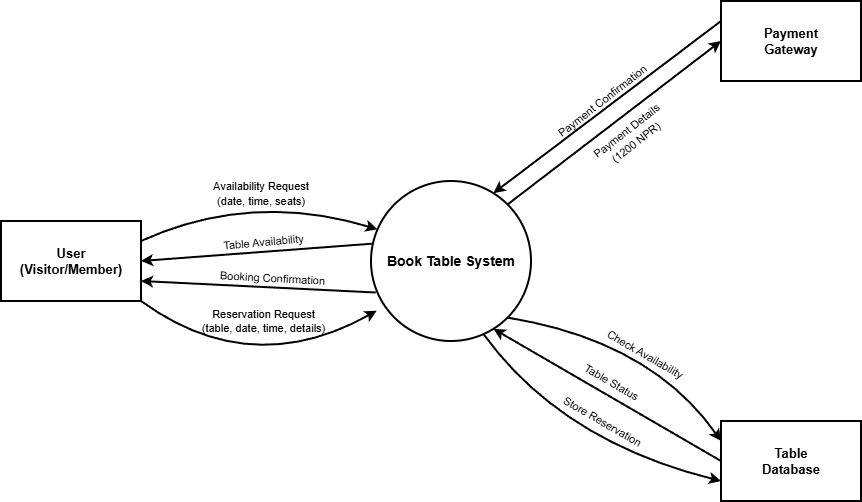

The diagram above was exported from draw.io. Its source (the exported page's mxGraphModel, read from the mxfile embedded in the PNG):
<mxGraphModel dx="994" dy="564" grid="1" gridSize="10" guides="1" tooltips="1" connect="1" arrows="1" fold="1" page="1" pageScale="1" pageWidth="1100" pageHeight="850" math="0" shadow="0">
  <root>
    <mxCell id="0" />
    <mxCell id="1" parent="0" />
    <mxCell id="user-entity" parent="1" style="rounded=0;whiteSpace=wrap;html=1;strokeWidth=2;fontSize=13;fontStyle=1" value="User&#10;(Visitor/Member)" vertex="1">
      <mxGeometry height="80" width="140" x="80" y="340" as="geometry" />
    </mxCell>
    <mxCell id="process-0" parent="1" style="ellipse;whiteSpace=wrap;html=1;aspect=fixed;strokeWidth=2;fontSize=14;fontStyle=1;labelBackgroundColor=none;" value="Book Table System" vertex="1">
      <mxGeometry height="160" width="160" x="450" y="300" as="geometry" />
    </mxCell>
    <mxCell id="payment-entity" parent="1" style="rounded=0;whiteSpace=wrap;html=1;strokeWidth=2;fontSize=13;fontStyle=1" value="Payment&#10;Gateway" vertex="1">
      <mxGeometry height="80" width="140" x="800" y="120" as="geometry" />
    </mxCell>
    <mxCell id="database-entity" parent="1" style="rounded=0;whiteSpace=wrap;html=1;strokeWidth=2;fontSize=13;fontStyle=1" value="Table&#10;Database" vertex="1">
      <mxGeometry height="80" width="140" x="800" y="540" as="geometry" />
    </mxCell>
    <mxCell id="flow-1" edge="1" parent="1" source="user-entity" style="endArrow=classic;html=1;strokeWidth=2;curved=1;exitX=1;exitY=0.25;exitDx=0;exitDy=0;entryX=0.04;entryY=0.302;entryDx=0;entryDy=0;entryPerimeter=0;" target="process-0" value="">
      <mxGeometry height="50" relative="1" width="50" as="geometry">
        <Array as="points">
          <mxPoint x="330" y="310" />
        </Array>
        <mxPoint x="400" y="450" as="sourcePoint" />
        <mxPoint x="450" y="350" as="targetPoint" />
      </mxGeometry>
    </mxCell>
    <mxCell id="flow-2" edge="1" parent="1" source="process-0" style="endArrow=classic;html=1;strokeWidth=2;curved=1;exitX=0.005;exitY=0.392;exitDx=0;exitDy=0;entryX=1;entryY=0.5;entryDx=0;entryDy=0;exitPerimeter=0;" target="user-entity" value="">
      <mxGeometry height="50" relative="1" width="50" as="geometry">
        <mxPoint x="400" y="450" as="sourcePoint" />
        <mxPoint x="450" y="400" as="targetPoint" />
      </mxGeometry>
    </mxCell>
    <mxCell id="flow-2-label" connectable="0" parent="flow-2" style="edgeLabel;html=1;align=center;verticalAlign=middle;resizable=0;points=[];fontSize=11;rotation=355;labelBackgroundColor=none;" value="Table Availability" vertex="1">
      <mxGeometry relative="1" x="-0.1" y="2" as="geometry">
        <mxPoint x="-6" y="-12" as="offset" />
      </mxGeometry>
    </mxCell>
    <mxCell id="flow-3" edge="1" parent="1" style="endArrow=classic;html=1;strokeWidth=2;curved=1;exitX=1;exitY=0.75;exitDx=0;exitDy=0;entryX=0;entryY=0.7;entryDx=0;entryDy=0;" value="">
      <mxGeometry height="50" relative="1" width="50" as="geometry">
        <Array as="points">
          <mxPoint x="330" y="500" />
        </Array>
        <mxPoint x="220" y="420" as="sourcePoint" />
        <mxPoint x="455.7218647291793" y="429.71125410832815" as="targetPoint" />
      </mxGeometry>
    </mxCell>
    <mxCell id="flow-3-label" connectable="0" parent="flow-3" style="edgeLabel;html=1;align=center;verticalAlign=middle;resizable=0;points=[];fontSize=11;rotation=0;labelBackgroundColor=none;" value="Reservation Request&#10;(table, date, time, details)" vertex="1">
      <mxGeometry relative="1" x="-0.1" y="2" as="geometry">
        <mxPoint x="18" y="-53" as="offset" />
      </mxGeometry>
    </mxCell>
    <mxCell id="flow-4" edge="1" parent="1" source="process-0" style="endArrow=classic;html=1;strokeWidth=2;curved=1;exitX=0.03;exitY=0.697;exitDx=0;exitDy=0;entryX=1;entryY=0.75;entryDx=0;entryDy=0;exitPerimeter=0;" target="user-entity" value="">
      <mxGeometry height="50" relative="1" width="50" as="geometry">
        <mxPoint x="451.55354594472624" y="399.99929081105466" as="sourcePoint" />
        <mxPoint x="220" y="404" as="targetPoint" />
      </mxGeometry>
    </mxCell>
    <mxCell id="flow-4-label" connectable="0" parent="flow-4" style="edgeLabel;html=1;align=center;verticalAlign=middle;resizable=0;points=[];fontSize=11;rotation=3;labelBackgroundColor=none;" value="Booking Confirmation" vertex="1">
      <mxGeometry relative="1" x="-0.1" y="2" as="geometry">
        <mxPoint x="2" y="-12" as="offset" />
      </mxGeometry>
    </mxCell>
    <mxCell id="flow-5" edge="1" parent="1" source="process-0" style="endArrow=classic;html=1;strokeWidth=2;curved=1;exitX=0.85;exitY=0.15;exitDx=0;exitDy=0;entryX=0;entryY=0.5;entryDx=0;entryDy=0;" target="payment-entity" value="">
      <mxGeometry height="50" relative="1" width="50" as="geometry">
        <Array as="points" />
        <mxPoint x="400" y="450" as="sourcePoint" />
        <mxPoint x="450" y="400" as="targetPoint" />
      </mxGeometry>
    </mxCell>
    <mxCell id="flow-6" edge="1" parent="1" source="payment-entity" style="endArrow=classic;html=1;strokeWidth=2;curved=1;exitX=0;exitY=0.25;exitDx=0;exitDy=0;entryX=0.75;entryY=0.1;entryDx=0;entryDy=0;" target="process-0" value="">
      <mxGeometry height="50" relative="1" width="50" as="geometry">
        <Array as="points" />
        <mxPoint x="400" y="450" as="sourcePoint" />
        <mxPoint x="450" y="400" as="targetPoint" />
      </mxGeometry>
    </mxCell>
    <mxCell id="flow-6-label" connectable="0" parent="flow-6" style="edgeLabel;html=1;align=center;verticalAlign=middle;resizable=0;points=[];fontSize=11;rotation=322;labelBackgroundColor=none;" value="Payment Confirmation" vertex="1">
      <mxGeometry relative="1" x="-0.1" y="2" as="geometry">
        <mxPoint x="-19" y="1" as="offset" />
      </mxGeometry>
    </mxCell>
    <mxCell id="flow-7" edge="1" parent="1" source="process-0" style="endArrow=classic;html=1;strokeWidth=2;curved=1;exitX=0.85;exitY=0.85;exitDx=0;exitDy=0;entryX=0;entryY=0.25;entryDx=0;entryDy=0;" target="database-entity" value="">
      <mxGeometry height="50" relative="1" width="50" as="geometry">
        <Array as="points">
          <mxPoint x="730" y="460" />
        </Array>
        <mxPoint x="400" y="450" as="sourcePoint" />
        <mxPoint x="450" y="400" as="targetPoint" />
      </mxGeometry>
    </mxCell>
    <mxCell id="flow-7-label" connectable="0" parent="flow-7" style="edgeLabel;html=1;align=center;verticalAlign=middle;resizable=0;points=[];fontSize=11;rotation=30;labelBackgroundColor=none;" value="Check Availability" vertex="1">
      <mxGeometry relative="1" x="-0.1" y="2" as="geometry">
        <mxPoint x="18" y="18" as="offset" />
      </mxGeometry>
    </mxCell>
    <mxCell id="flow-8" edge="1" parent="1" source="database-entity" style="endArrow=classic;html=1;strokeWidth=2;curved=1;exitX=0;exitY=0.5;exitDx=0;exitDy=0;entryX=0.75;entryY=0.9;entryDx=0;entryDy=0;" target="process-0" value="">
      <mxGeometry height="50" relative="1" width="50" as="geometry">
        <mxPoint x="400" y="450" as="sourcePoint" />
        <mxPoint x="450" y="400" as="targetPoint" />
      </mxGeometry>
    </mxCell>
    <mxCell id="flow-8-label" connectable="0" parent="flow-8" style="edgeLabel;html=1;align=center;verticalAlign=middle;resizable=0;points=[];fontSize=11;rotation=30;labelBackgroundColor=none;" value="Table Status" vertex="1">
      <mxGeometry relative="1" x="-0.1" y="2" as="geometry">
        <mxPoint x="-7" y="-22" as="offset" />
      </mxGeometry>
    </mxCell>
    <mxCell id="flow-9" edge="1" parent="1" source="process-0" style="endArrow=classic;html=1;strokeWidth=2;curved=1;exitX=0.7;exitY=0.95;exitDx=0;exitDy=0;entryX=0;entryY=0.75;entryDx=0;entryDy=0;" target="database-entity" value="">
      <mxGeometry height="50" relative="1" width="50" as="geometry">
        <Array as="points">
          <mxPoint x="640" y="560" />
        </Array>
        <mxPoint x="400" y="450" as="sourcePoint" />
        <mxPoint x="450" y="400" as="targetPoint" />
      </mxGeometry>
    </mxCell>
    <mxCell id="flow-9-label" connectable="0" parent="flow-9" style="edgeLabel;html=1;align=center;verticalAlign=middle;resizable=0;points=[];fontSize=11;rotation=30;labelBackgroundColor=none;" value="Store Reservation" vertex="1">
      <mxGeometry relative="1" x="-0.1" y="2" as="geometry">
        <mxPoint x="38" y="-19" as="offset" />
      </mxGeometry>
    </mxCell>
    <mxCell id="qV1funLOx4wCMGSewT2m-4" parent="1" style="text;html=1;whiteSpace=wrap;strokeColor=none;fillColor=none;align=center;verticalAlign=middle;rounded=0;" value="&lt;span&gt;&lt;font style=&quot;color: light-dark(rgb(0, 0, 0), rgb(255, 255, 255));&quot;&gt;&lt;br&gt;&lt;span style=&quot;font-family: Helvetica; font-size: 11px; font-style: normal; font-variant-ligatures: normal; font-variant-caps: normal; font-weight: 400; letter-spacing: normal; orphans: 2; text-align: center; text-indent: 0px; text-transform: none; widows: 2; word-spacing: 0px; -webkit-text-stroke-width: 0px; white-space: nowrap; text-decoration-thickness: initial; text-decoration-style: initial; text-decoration-color: initial; float: none; display: inline !important;&quot;&gt;Availability Request&lt;/span&gt;&lt;br style=&quot;forced-color-adjust: none; font-family: Helvetica; font-size: 11px; font-style: normal; font-variant-ligatures: normal; font-variant-caps: normal; font-weight: 400; letter-spacing: normal; orphans: 2; text-align: center; text-indent: 0px; text-transform: none; widows: 2; word-spacing: 0px; -webkit-text-stroke-width: 0px; white-space: nowrap; text-decoration-thickness: initial; text-decoration-style: initial; text-decoration-color: initial; box-shadow: none !important;&quot;&gt;&lt;span style=&quot;font-family: Helvetica; font-size: 11px; font-style: normal; font-variant-ligatures: normal; font-variant-caps: normal; font-weight: 400; letter-spacing: normal; orphans: 2; text-align: center; text-indent: 0px; text-transform: none; widows: 2; word-spacing: 0px; -webkit-text-stroke-width: 0px; white-space: nowrap; text-decoration-thickness: initial; text-decoration-style: initial; text-decoration-color: initial; float: none; display: inline !important;&quot;&gt;(date, time, seats)&lt;/span&gt;&lt;/font&gt;&lt;/span&gt;" vertex="1">
      <mxGeometry height="50" width="120" x="280" y="280" as="geometry" />
    </mxCell>
    <mxCell id="qV1funLOx4wCMGSewT2m-5" parent="1" style="text;html=1;whiteSpace=wrap;strokeColor=none;fillColor=none;align=center;verticalAlign=middle;rounded=0;fontColor=default;labelBorderColor=none;rotation=322;labelBackgroundColor=none;" value="&lt;font style=&quot;&quot;&gt;&lt;span style=&quot;font-size: 11px; text-wrap-mode: nowrap;&quot;&gt;Payment Details&lt;/span&gt;&lt;br style=&quot;font-size: 11px; text-wrap-mode: nowrap;&quot;&gt;&lt;span style=&quot;font-size: 11px; text-wrap-mode: nowrap;&quot;&gt;(1200 NPR)&lt;/span&gt;&lt;/font&gt;" vertex="1">
      <mxGeometry height="30" width="60" x="680" y="240" as="geometry" />
    </mxCell>
  </root>
</mxGraphModel>